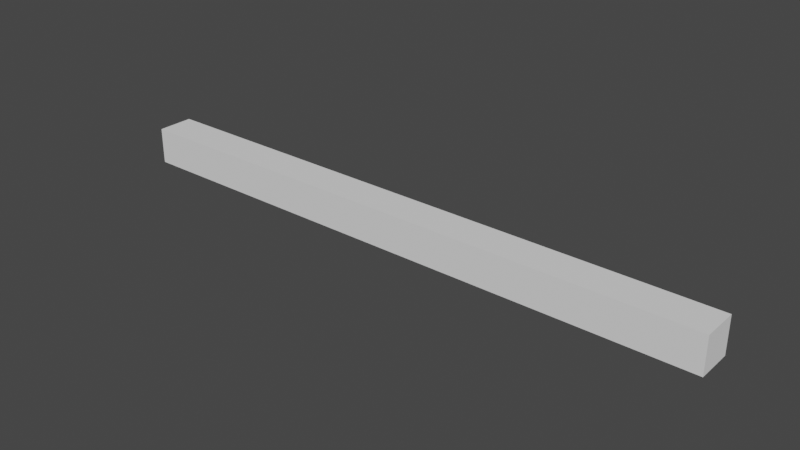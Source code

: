 # Source: Balk_long.blend  (saved by Blender 2.82.7; exported with 4.5.12 LTS)
import bpy
from mathutils import Matrix  # noqa: F401  (used for matrix-valued properties, if any)

bpy.ops.wm.read_factory_settings(use_empty=True)
scene = bpy.context.scene
scene.name = 'Scene'

# ---- collections
col_collection = bpy.data.collections.new('Collection'); scene.collection.children.link(col_collection)

# ---- world
world_world = bpy.data.worlds.new('World'); scene.world = world_world
world_world.use_nodes = True; world_world.node_tree.nodes.clear()
_N = world_world.node_tree.nodes; _L = world_world.node_tree.links
n0 = _N.new('ShaderNodeOutputWorld'); n0.name = 'World Output'; n0.location = (300, 300)
n1 = _N.new('ShaderNodeBackground'); n1.name = 'Background'; n1.location = (10, 300)
n1.inputs[0].default_value = (0.05088, 0.05088, 0.05088, 1.0)
_L.new(n1.outputs[0], n0.inputs[0])
n0.is_active_output = True
world_world.color = (0.05088, 0.05088, 0.05088)
world_world.use_sun_shadow = False
world_world.sun_shadow_jitter_overblur = 0.0

# ---- meshes
me_balk_long = bpy.data.meshes.new('Balk Long')
me_balk_long.from_pydata([(2.25, 0.1359, 0.1359), (2.25, 0.1359, -0.1359), (2.25, -0.1359, 0.1359), (2.25, -0.1359, -0.1359), (-2.25, 0.1359, 0.1359), (-2.25, 0.1359, -0.1359), (-2.25, -0.1359, 0.1359), (-2.25, -0.1359, -0.1359)], [], [(0, 4, 6, 2), (3, 2, 6, 7), (7, 6, 4, 5), (5, 1, 3, 7), (1, 0, 2, 3), (5, 4, 0, 1)])
_uv = me_balk_long.uv_layers.new(name='UVMap')
_uv.uv.foreach_set('vector', [1.0, 0.5302, 0.0, 0.5302, 0.0, 0.4698, 1.0, 0.4698, 1.0, 0.4698, 1.0, 0.5302, 0.0, 0.5302, 0.0, 0.4698, 0.4698, 0.4698, 0.4698, 0.5302, 0.5302, 0.5302, 0.5302, 0.4698, 0.0, 0.5302, 1.0, 0.5302, 1.0, 0.4698, 0.0, 0.4698, 0.5302, 0.4698, 0.5302, 0.5302, 0.4698, 0.5302, 0.4698, 0.4698, 0.0, 0.4698, 0.0, 0.5302, 1.0, 0.5302, 1.0, 0.4698])
me_balk_long.materials.append(None)
me_balk_long.use_remesh_preserve_volume = False
me_balk_long.use_remesh_preserve_attributes = False
me_balk_long.use_mirror_vertex_groups = False
me_balk_long.update()

# ---- objects
ob_balk_long = bpy.data.objects.new('Balk Long', me_balk_long)

# ---- transforms, parenting, visibility, modifiers, constraints
ob_balk_long.location = (0.0, 0.0, 0.0)
ob_balk_long.scale = (0.06, 0.06, 0.06)
ob_balk_long.lock_rotations_4d = False
ob_balk_long.empty_display_type = 'ARROWS'
ob_balk_long.lineart.crease_threshold = 0.0

# ---- collection membership
col_collection.objects.link(ob_balk_long)

# ---- scene / render settings (as saved in the file)
scene.frame_start = 1; scene.frame_end = 250; scene.frame_set(1)
scene.render.engine = 'BLENDER_EEVEE_NEXT'
scene.cycles.use_denoising = False
scene.cycles.samples = 128
scene.cycles.sampling_pattern = 'TABULATED_SOBOL'
scene.cycles.use_adaptive_sampling = False
scene.cycles.use_light_tree = False
scene.view_settings.view_transform = 'Filmic'
bpy.context.view_layer.update()

# ---- added for rendering (the .blend has no active camera and no usable light): camera, sun
cam_auto = bpy.data.cameras.new('AutoCamera')
cam_auto.lens = 50.0
cam_auto.sensor_width = 36.0
cam_auto.clip_end = 1000.0
ob_auto_camera = bpy.data.objects.new('AutoCamera', cam_auto)
scene.collection.objects.link(ob_auto_camera)
ob_auto_camera.location = (0.250677, -0.300813, 0.200542)
ob_auto_camera.rotation_euler = (1.09748, -7.21219e-08, 0.694738)
scene.camera = ob_auto_camera
light_auto_sun = bpy.data.lights.new('AutoSun', 'SUN')
light_auto_sun.energy = 3.0
light_auto_sun.angle = 0.0523599
ob_auto_sun = bpy.data.objects.new('AutoSun', light_auto_sun)
scene.collection.objects.link(ob_auto_sun)
ob_auto_sun.rotation_euler = (0.872665, 0.174533, 0.523599)
bpy.context.view_layer.update()
